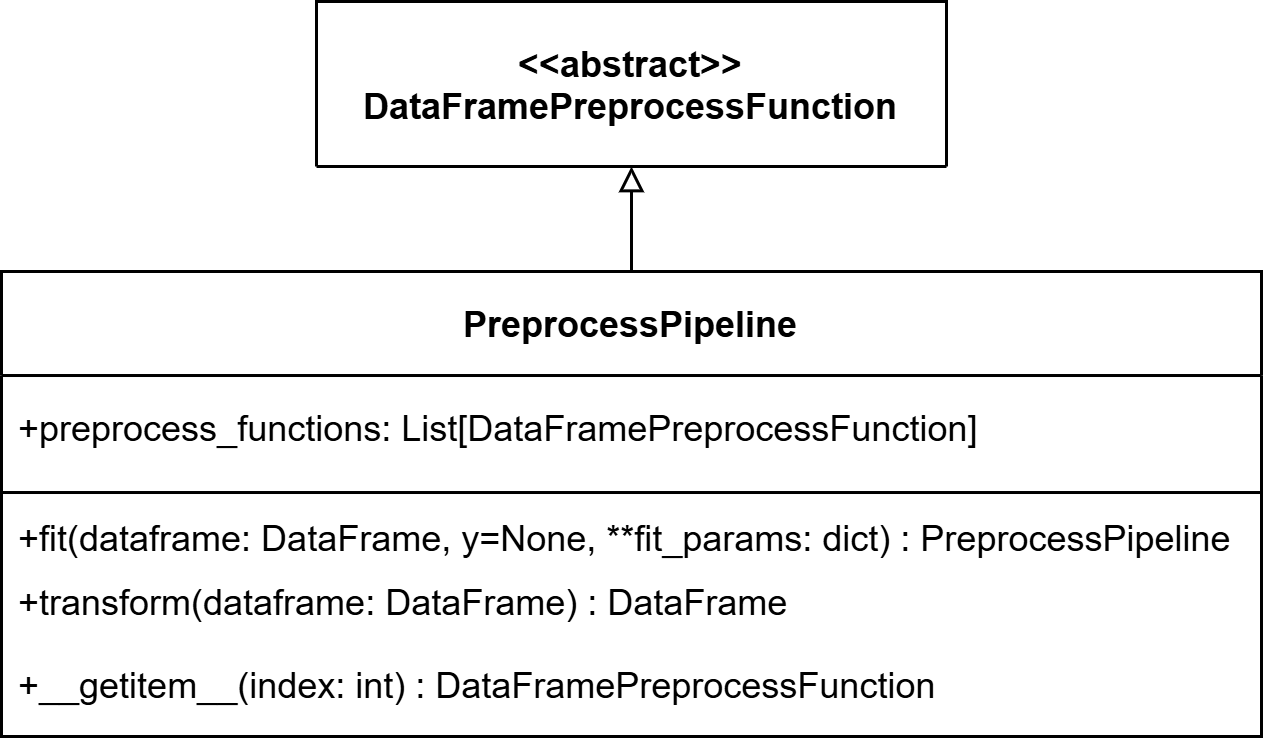

The diagram above was exported from draw.io. Its source (the exported page's mxGraphModel, read from the mxfile embedded in the PNG):
<mxGraphModel dx="1348" dy="811" grid="1" gridSize="10" guides="1" tooltips="1" connect="1" arrows="1" fold="1" page="1" pageScale="1" pageWidth="850" pageHeight="1100" math="0" shadow="0">
  <root>
    <mxCell id="0" />
    <mxCell id="1" parent="0" />
    <mxCell id="2" style="edgeStyle=orthogonalEdgeStyle;rounded=0;orthogonalLoop=1;jettySize=auto;html=1;entryX=0.5;entryY=1;entryDx=0;entryDy=0;endArrow=block;endFill=0;" edge="1" source="3" target="9" parent="1">
      <mxGeometry relative="1" as="geometry" />
    </mxCell>
    <mxCell id="3" value="PreprocessPipeline" style="swimlane;fontStyle=1;align=center;verticalAlign=middle;childLayout=stackLayout;horizontal=1;startSize=34.666666666666664;horizontalStack=0;resizeParent=1;resizeParentMax=0;resizeLast=0;collapsible=0;marginBottom=0;" vertex="1" parent="1">
      <mxGeometry x="130" y="1480" width="420" height="154.99666666666667" as="geometry" />
    </mxCell>
    <mxCell id="4" value="+preprocess_functions: List[DataFramePreprocessFunction]" style="text;strokeColor=none;fillColor=none;align=left;verticalAlign=middle;spacingLeft=4;spacingRight=4;overflow=hidden;rotatable=0;points=[[0,0.5],[1,0.5]];portConstraint=eastwest;" vertex="1" parent="3">
      <mxGeometry y="34.666666666666664" width="420" height="35" as="geometry" />
    </mxCell>
    <mxCell id="5" style="line;strokeWidth=1;fillColor=none;align=left;verticalAlign=middle;spacingTop=-1;spacingLeft=3;spacingRight=3;rotatable=0;labelPosition=right;points=[];portConstraint=eastwest;strokeColor=inherit;" vertex="1" parent="3">
      <mxGeometry y="69.66666666666666" width="420" height="8" as="geometry" />
    </mxCell>
    <mxCell id="6" value="+fit(dataframe: DataFrame, y=None, **fit_params: dict) : PreprocessPipeline" style="text;strokeColor=none;fillColor=none;align=left;verticalAlign=middle;spacingLeft=4;spacingRight=4;overflow=hidden;rotatable=0;points=[[0,0.5],[1,0.5]];portConstraint=eastwest;" vertex="1" parent="3">
      <mxGeometry y="77.66666666666666" width="420" height="22.33" as="geometry" />
    </mxCell>
    <mxCell id="7" value="+transform(dataframe: DataFrame) : DataFrame" style="text;strokeColor=none;fillColor=none;align=left;verticalAlign=middle;spacingLeft=4;spacingRight=4;overflow=hidden;rotatable=0;points=[[0,0.5],[1,0.5]];portConstraint=eastwest;" vertex="1" parent="3">
      <mxGeometry y="99.99666666666666" width="420" height="20" as="geometry" />
    </mxCell>
    <mxCell id="8" value="+__getitem__(index: int) : DataFramePreprocessFunction" style="text;strokeColor=none;fillColor=none;align=left;verticalAlign=middle;spacingLeft=4;spacingRight=4;overflow=hidden;rotatable=0;points=[[0,0.5],[1,0.5]];portConstraint=eastwest;" vertex="1" parent="3">
      <mxGeometry y="119.99666666666666" width="420" height="35" as="geometry" />
    </mxCell>
    <mxCell id="9" value="&lt;&lt;abstract&gt;&gt;&#10;DataFramePreprocessFunction" style="swimlane;fontStyle=1;align=center;verticalAlign=middle;childLayout=stackLayout;horizontal=1;startSize=65;horizontalStack=0;resizeParent=1;resizeParentMax=0;resizeLast=0;collapsible=0;marginBottom=0;" vertex="1" parent="1">
      <mxGeometry x="235" y="1390" width="210" height="55" as="geometry" />
    </mxCell>
  </root>
</mxGraphModel>